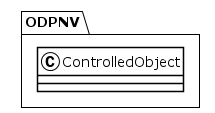

The diagram above was rendered by PlantUML. Its source (embedded in the PNG):
@startuml
!theme plain
package ODPNV {
class ControlledObject {
}
}
@enduml